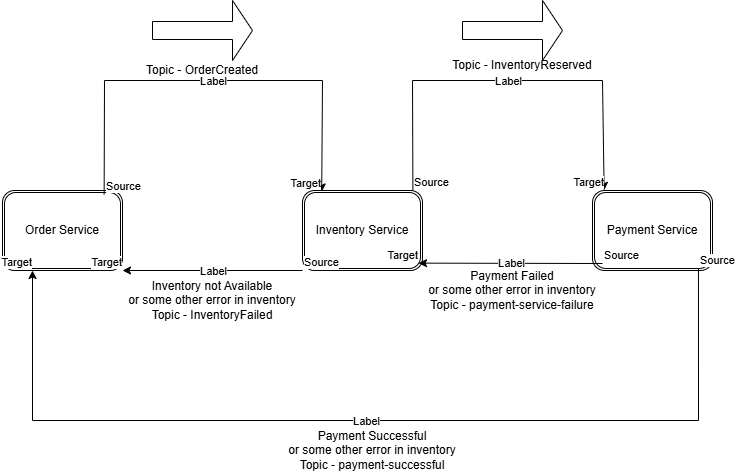

The diagram above was exported from draw.io. Its source (the exported page's mxGraphModel, read from the mxfile embedded in the PNG):
<mxGraphModel dx="1114" dy="592" grid="1" gridSize="10" guides="1" tooltips="1" connect="1" arrows="1" fold="1" page="1" pageScale="1" pageWidth="1100" pageHeight="850" background="none" math="0" shadow="0">
  <root>
    <mxCell id="0" />
    <mxCell id="1" parent="0" />
    <mxCell id="xDBNYH67AliujhPxT3SY-1" value="Order Service" style="shape=ext;double=1;rounded=1;whiteSpace=wrap;html=1;" vertex="1" parent="1">
      <mxGeometry x="130" y="190" width="120" height="80" as="geometry" />
    </mxCell>
    <mxCell id="xDBNYH67AliujhPxT3SY-2" value="Inventory Service" style="shape=ext;double=1;rounded=1;whiteSpace=wrap;html=1;" vertex="1" parent="1">
      <mxGeometry x="430" y="190" width="120" height="80" as="geometry" />
    </mxCell>
    <mxCell id="xDBNYH67AliujhPxT3SY-3" value="Payment Service" style="shape=ext;double=1;rounded=1;whiteSpace=wrap;html=1;" vertex="1" parent="1">
      <mxGeometry x="720" y="190" width="120" height="80" as="geometry" />
    </mxCell>
    <mxCell id="xDBNYH67AliujhPxT3SY-8" value="Topic - OrderCreated" style="text;html=1;align=center;verticalAlign=middle;whiteSpace=wrap;rounded=0;" vertex="1" parent="1">
      <mxGeometry x="230" y="50" width="200" height="40" as="geometry" />
    </mxCell>
    <mxCell id="xDBNYH67AliujhPxT3SY-21" value="" style="endArrow=classic;html=1;rounded=0;entryX=0.16;entryY=0.017;entryDx=0;entryDy=0;exitX=0.847;exitY=0.048;exitDx=0;exitDy=0;exitPerimeter=0;entryPerimeter=0;" edge="1" parent="1" source="xDBNYH67AliujhPxT3SY-1" target="xDBNYH67AliujhPxT3SY-2">
      <mxGeometry relative="1" as="geometry">
        <mxPoint x="250" y="229.5" as="sourcePoint" />
        <mxPoint x="410" y="229.5" as="targetPoint" />
        <Array as="points">
          <mxPoint x="232" y="80" />
          <mxPoint x="330" y="80" />
          <mxPoint x="450" y="80" />
        </Array>
      </mxGeometry>
    </mxCell>
    <mxCell id="xDBNYH67AliujhPxT3SY-22" value="Label" style="edgeLabel;resizable=0;html=1;;align=center;verticalAlign=middle;" connectable="0" vertex="1" parent="xDBNYH67AliujhPxT3SY-21">
      <mxGeometry relative="1" as="geometry" />
    </mxCell>
    <mxCell id="xDBNYH67AliujhPxT3SY-23" value="Source" style="edgeLabel;resizable=0;html=1;;align=left;verticalAlign=bottom;" connectable="0" vertex="1" parent="xDBNYH67AliujhPxT3SY-21">
      <mxGeometry x="-1" relative="1" as="geometry" />
    </mxCell>
    <mxCell id="xDBNYH67AliujhPxT3SY-24" value="Target" style="edgeLabel;resizable=0;html=1;;align=right;verticalAlign=bottom;" connectable="0" vertex="1" parent="xDBNYH67AliujhPxT3SY-21">
      <mxGeometry x="1" relative="1" as="geometry" />
    </mxCell>
    <mxCell id="xDBNYH67AliujhPxT3SY-25" value="" style="endArrow=classic;html=1;rounded=0;exitX=0.92;exitY=-0.002;exitDx=0;exitDy=0;entryX=0.097;entryY=-0.002;entryDx=0;entryDy=0;exitPerimeter=0;entryPerimeter=0;" edge="1" parent="1" source="xDBNYH67AliujhPxT3SY-2" target="xDBNYH67AliujhPxT3SY-3">
      <mxGeometry relative="1" as="geometry">
        <mxPoint x="490" y="120" as="sourcePoint" />
        <mxPoint x="650" y="120" as="targetPoint" />
        <Array as="points">
          <mxPoint x="540" y="80" />
          <mxPoint x="640" y="80" />
          <mxPoint x="730" y="80" />
        </Array>
      </mxGeometry>
    </mxCell>
    <mxCell id="xDBNYH67AliujhPxT3SY-26" value="Label" style="edgeLabel;resizable=0;html=1;;align=center;verticalAlign=middle;" connectable="0" vertex="1" parent="xDBNYH67AliujhPxT3SY-25">
      <mxGeometry relative="1" as="geometry" />
    </mxCell>
    <mxCell id="xDBNYH67AliujhPxT3SY-27" value="Source" style="edgeLabel;resizable=0;html=1;;align=left;verticalAlign=bottom;" connectable="0" vertex="1" parent="xDBNYH67AliujhPxT3SY-25">
      <mxGeometry x="-1" relative="1" as="geometry" />
    </mxCell>
    <mxCell id="xDBNYH67AliujhPxT3SY-28" value="Target" style="edgeLabel;resizable=0;html=1;;align=right;verticalAlign=bottom;" connectable="0" vertex="1" parent="xDBNYH67AliujhPxT3SY-25">
      <mxGeometry x="1" relative="1" as="geometry" />
    </mxCell>
    <mxCell id="xDBNYH67AliujhPxT3SY-29" value="Topic - InventoryReserved" style="text;html=1;align=center;verticalAlign=middle;whiteSpace=wrap;rounded=0;" vertex="1" parent="1">
      <mxGeometry x="560" y="50" width="180" height="30" as="geometry" />
    </mxCell>
    <mxCell id="xDBNYH67AliujhPxT3SY-30" value="" style="endArrow=classic;html=1;rounded=0;entryX=1;entryY=1;entryDx=0;entryDy=0;exitX=0;exitY=1;exitDx=0;exitDy=0;" edge="1" parent="1" source="xDBNYH67AliujhPxT3SY-2" target="xDBNYH67AliujhPxT3SY-1">
      <mxGeometry relative="1" as="geometry">
        <mxPoint x="490" y="120" as="sourcePoint" />
        <mxPoint x="650" y="120" as="targetPoint" />
      </mxGeometry>
    </mxCell>
    <mxCell id="xDBNYH67AliujhPxT3SY-31" value="Label" style="edgeLabel;resizable=0;html=1;;align=center;verticalAlign=middle;" connectable="0" vertex="1" parent="xDBNYH67AliujhPxT3SY-30">
      <mxGeometry relative="1" as="geometry" />
    </mxCell>
    <mxCell id="xDBNYH67AliujhPxT3SY-32" value="Source" style="edgeLabel;resizable=0;html=1;;align=left;verticalAlign=bottom;" connectable="0" vertex="1" parent="xDBNYH67AliujhPxT3SY-30">
      <mxGeometry x="-1" relative="1" as="geometry" />
    </mxCell>
    <mxCell id="xDBNYH67AliujhPxT3SY-33" value="Target" style="edgeLabel;resizable=0;html=1;;align=right;verticalAlign=bottom;" connectable="0" vertex="1" parent="xDBNYH67AliujhPxT3SY-30">
      <mxGeometry x="1" relative="1" as="geometry" />
    </mxCell>
    <mxCell id="xDBNYH67AliujhPxT3SY-34" value="Inventory not Available&lt;div&gt;or some other error in inventory&lt;/div&gt;&lt;div&gt;Topic - InventoryFailed&lt;/div&gt;" style="text;html=1;align=center;verticalAlign=middle;whiteSpace=wrap;rounded=0;" vertex="1" parent="1">
      <mxGeometry x="250" y="280" width="180" height="40" as="geometry" />
    </mxCell>
    <mxCell id="xDBNYH67AliujhPxT3SY-42" value="" style="endArrow=classic;html=1;rounded=0;entryX=0.967;entryY=0.908;entryDx=0;entryDy=0;entryPerimeter=0;" edge="1" parent="1" target="xDBNYH67AliujhPxT3SY-2">
      <mxGeometry relative="1" as="geometry">
        <mxPoint x="730" y="263" as="sourcePoint" />
        <mxPoint x="650" y="120" as="targetPoint" />
      </mxGeometry>
    </mxCell>
    <mxCell id="xDBNYH67AliujhPxT3SY-43" value="Label" style="edgeLabel;resizable=0;html=1;;align=center;verticalAlign=middle;" connectable="0" vertex="1" parent="xDBNYH67AliujhPxT3SY-42">
      <mxGeometry relative="1" as="geometry" />
    </mxCell>
    <mxCell id="xDBNYH67AliujhPxT3SY-44" value="Source" style="edgeLabel;resizable=0;html=1;;align=left;verticalAlign=bottom;" connectable="0" vertex="1" parent="xDBNYH67AliujhPxT3SY-42">
      <mxGeometry x="-1" relative="1" as="geometry" />
    </mxCell>
    <mxCell id="xDBNYH67AliujhPxT3SY-45" value="Target" style="edgeLabel;resizable=0;html=1;;align=right;verticalAlign=bottom;" connectable="0" vertex="1" parent="xDBNYH67AliujhPxT3SY-42">
      <mxGeometry x="1" relative="1" as="geometry" />
    </mxCell>
    <mxCell id="xDBNYH67AliujhPxT3SY-46" value="Payment Failed&lt;br&gt;&lt;div&gt;or some other error in inventory&lt;/div&gt;&lt;div&gt;Topic -&amp;nbsp;payment-service-failure&lt;/div&gt;" style="text;html=1;align=center;verticalAlign=middle;whiteSpace=wrap;rounded=0;" vertex="1" parent="1">
      <mxGeometry x="550" y="270" width="180" height="40" as="geometry" />
    </mxCell>
    <mxCell id="xDBNYH67AliujhPxT3SY-47" value="" style="shape=singleArrow;whiteSpace=wrap;html=1;" vertex="1" parent="1">
      <mxGeometry x="280" width="100" height="60" as="geometry" />
    </mxCell>
    <mxCell id="xDBNYH67AliujhPxT3SY-49" value="" style="shape=singleArrow;whiteSpace=wrap;html=1;" vertex="1" parent="1">
      <mxGeometry x="590" width="100" height="60" as="geometry" />
    </mxCell>
    <mxCell id="xDBNYH67AliujhPxT3SY-50" value="" style="endArrow=classic;html=1;rounded=0;entryX=0.25;entryY=1;entryDx=0;entryDy=0;exitX=0.883;exitY=0.978;exitDx=0;exitDy=0;exitPerimeter=0;" edge="1" parent="1" source="xDBNYH67AliujhPxT3SY-3" target="xDBNYH67AliujhPxT3SY-1">
      <mxGeometry relative="1" as="geometry">
        <mxPoint x="770" y="420" as="sourcePoint" />
        <mxPoint x="650" y="220" as="targetPoint" />
        <Array as="points">
          <mxPoint x="826" y="420" />
          <mxPoint x="160" y="420" />
        </Array>
      </mxGeometry>
    </mxCell>
    <mxCell id="xDBNYH67AliujhPxT3SY-51" value="Label" style="edgeLabel;resizable=0;html=1;;align=center;verticalAlign=middle;" connectable="0" vertex="1" parent="xDBNYH67AliujhPxT3SY-50">
      <mxGeometry relative="1" as="geometry" />
    </mxCell>
    <mxCell id="xDBNYH67AliujhPxT3SY-52" value="Source" style="edgeLabel;resizable=0;html=1;;align=left;verticalAlign=bottom;" connectable="0" vertex="1" parent="xDBNYH67AliujhPxT3SY-50">
      <mxGeometry x="-1" relative="1" as="geometry" />
    </mxCell>
    <mxCell id="xDBNYH67AliujhPxT3SY-53" value="Target" style="edgeLabel;resizable=0;html=1;;align=right;verticalAlign=bottom;" connectable="0" vertex="1" parent="xDBNYH67AliujhPxT3SY-50">
      <mxGeometry x="1" relative="1" as="geometry" />
    </mxCell>
    <mxCell id="xDBNYH67AliujhPxT3SY-54" value="Payment Successful&lt;br&gt;&lt;div&gt;or some other error in inventory&lt;/div&gt;&lt;div&gt;Topic -&amp;nbsp;payment-successful&lt;/div&gt;" style="text;html=1;align=center;verticalAlign=middle;whiteSpace=wrap;rounded=0;" vertex="1" parent="1">
      <mxGeometry x="410" y="430" width="180" height="40" as="geometry" />
    </mxCell>
  </root>
</mxGraphModel>